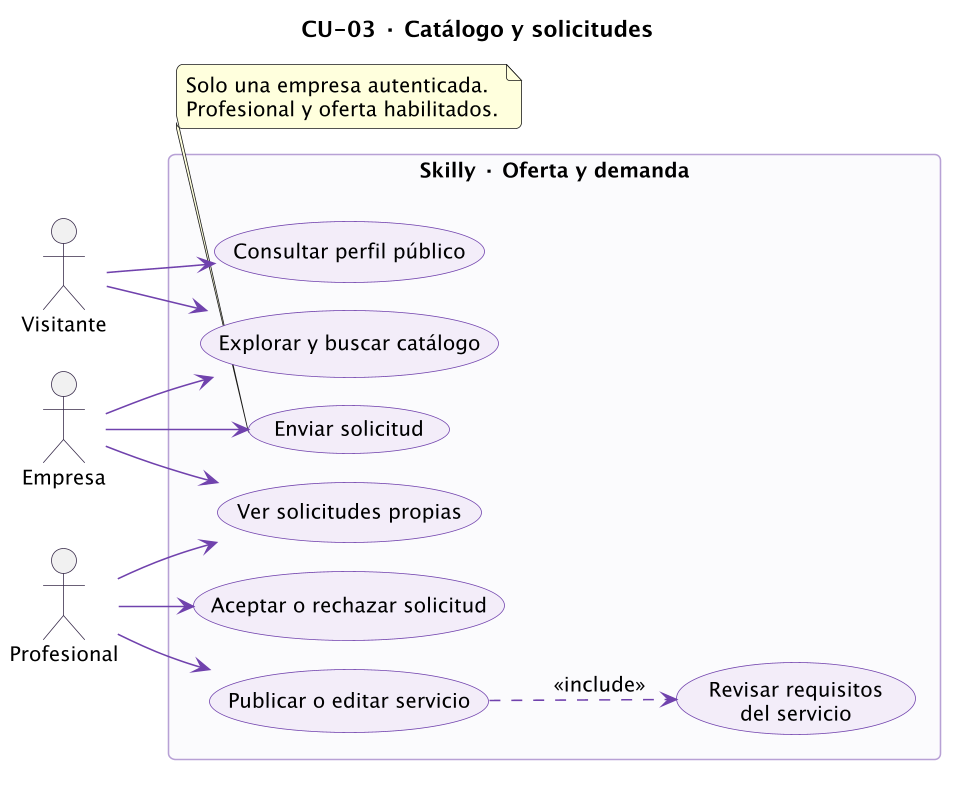

The diagram above was rendered by PlantUML. Its source (embedded in the PNG):
@startuml
!pragma layout smetana
skinparam backgroundColor #FFFFFF
skinparam defaultFontName SansSerif
skinparam defaultFontSize 13
skinparam shadowing false
skinparam roundcorner 8
skinparam ArrowColor #7042AC
skinparam actorBorderColor #382B4A
skinparam usecaseBackgroundColor #F2EDF9
skinparam usecaseBorderColor #7042AC
skinparam classBackgroundColor #F7F4FB
skinparam classBorderColor #7042AC
skinparam activityBackgroundColor #F2EDF9
skinparam activityBorderColor #7042AC
skinparam nodeBackgroundColor #F2EDF9
skinparam packageBackgroundColor #FBFAFD
skinparam packageBorderColor #B7A0D5
skinparam sequenceParticipantBackgroundColor #F2EDF9
skinparam sequenceParticipantBorderColor #7042AC
skinparam dpi 150
title CU-03 · Catálogo y solicitudes
left to right direction
actor Visitante as V
actor Empresa as E
actor Profesional as P
rectangle "Skilly · Oferta y demanda" {
 usecase "Explorar y buscar catálogo" as B
 usecase "Consultar perfil público" as F
 usecase "Publicar o editar servicio" as U
 usecase "Revisar requisitos\ndel servicio" as R
 usecase "Enviar solicitud" as S
 usecase "Aceptar o rechazar solicitud" as A
 usecase "Ver solicitudes propias" as Q
}
V --> B
V --> F
E --> B
E --> S
E --> Q
P --> U
P --> A
P --> Q
U ..> R : <<include>>
note bottom of S
 Solo una empresa autenticada.
 Profesional y oferta habilitados.
end note

@enduml